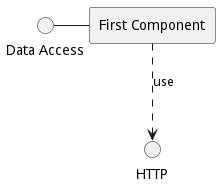

The diagram above was rendered by PlantUML. Its source (embedded in the PNG):
@startuml
skinparam componentStyle rectangle
interface "Data Access" as DA
DA - [First Component]
[First Component] ..> HTTP : use
@enduml